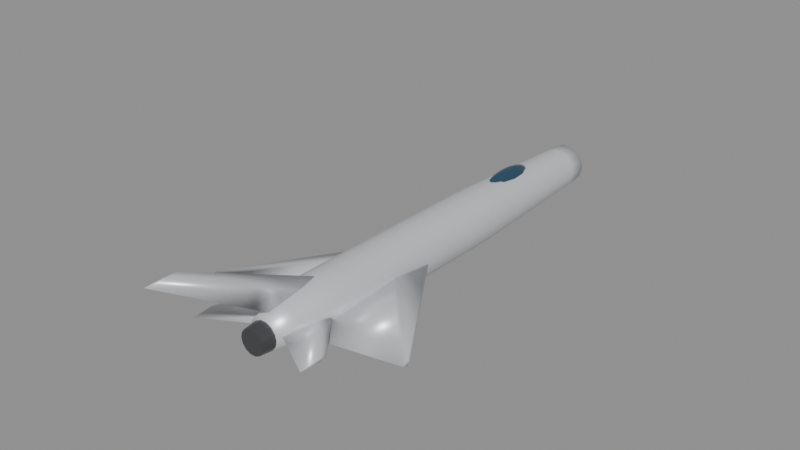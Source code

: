 # Source: mig21.blend  (saved by Blender 5.0.119; exported with 4.5.12 LTS)
import bpy
from mathutils import Matrix  # noqa: F401  (used for matrix-valued properties, if any)

bpy.ops.wm.read_factory_settings(use_empty=True)
scene = bpy.context.scene
scene.name = 'Scene'

# ---- materials (node trees are filled in below, after node groups)
mat_body_mig21 = bpy.data.materials.new('Body_mig21')
mat_body_mig21.diffuse_color = (0.74, 0.76, 0.79, 1.0)
mat_canopy = bpy.data.materials.new('Canopy')
mat_canopy.diffuse_color = (0.05, 0.12, 0.2, 1.0)
mat_detail = bpy.data.materials.new('Detail')
mat_detail.diffuse_color = (0.12, 0.12, 0.13, 1.0)

# ---- material node trees
mat_body_mig21.use_nodes = True; mat_body_mig21.node_tree.nodes.clear()
_N = mat_body_mig21.node_tree.nodes; _L = mat_body_mig21.node_tree.links
n0 = _N.new('ShaderNodeBsdfPrincipled'); n0.name = 'Principled BSDF'; n0.location = (-200, 100)
n0.inputs[0].default_value = (0.74, 0.76, 0.79, 1.0)
n0.inputs[1].default_value = 0.35
n0.inputs[2].default_value = 0.4
n1 = _N.new('ShaderNodeOutputMaterial'); n1.name = 'Material Output'; n1.location = (200, 100)
_L.new(n0.outputs[0], n1.inputs[0])
n1.is_active_output = True
mat_canopy.use_nodes = True; mat_canopy.node_tree.nodes.clear()
_N = mat_canopy.node_tree.nodes; _L = mat_canopy.node_tree.links
n0 = _N.new('ShaderNodeBsdfPrincipled'); n0.name = 'Principled BSDF'; n0.location = (-200, 100)
n0.inputs[0].default_value = (0.05, 0.12, 0.2, 1.0)
n0.inputs[1].default_value = 0.6
n0.inputs[2].default_value = 0.08
n1 = _N.new('ShaderNodeOutputMaterial'); n1.name = 'Material Output'; n1.location = (200, 100)
_L.new(n0.outputs[0], n1.inputs[0])
n1.is_active_output = True
mat_detail.use_nodes = True; mat_detail.node_tree.nodes.clear()
_N = mat_detail.node_tree.nodes; _L = mat_detail.node_tree.links
n0 = _N.new('ShaderNodeBsdfPrincipled'); n0.name = 'Principled BSDF'; n0.location = (-200, 100)
n0.inputs[0].default_value = (0.12, 0.12, 0.13, 1.0)
n0.inputs[1].default_value = 0.7
n0.inputs[2].default_value = 0.35
n1 = _N.new('ShaderNodeOutputMaterial'); n1.name = 'Material Output'; n1.location = (200, 100)
_L.new(n0.outputs[0], n1.inputs[0])
n1.is_active_output = True

# ---- meshes
me_mig21_body = bpy.data.meshes.new('mig21_Body')
me_mig21_body.from_pydata([(0.5013, -7.35, 0.06836), (0.4516, -7.35, 0.2858), (0.3125, -7.35, 0.4603), (0.1115, -7.35, 0.5571), (-0.1115, -7.35, 0.5571), (-0.3125, -7.35, 0.4603), (-0.4516, -7.35, 0.2858), (-0.5013, -7.35, 0.06836), (-0.4516, -7.35, -0.1491), (-0.3125, -7.35, -0.3236), (-0.1115, -7.35, -0.4203), (0.1115, -7.35, -0.4203), (0.3125, -7.35, -0.3236), (0.4516, -7.35, -0.1491), (0.6566, -6.682, 0.06214), (0.5916, -6.682, 0.347), (0.4094, -6.682, 0.5755), (0.1461, -6.682, 0.7023), (-0.1461, -6.682, 0.7023), (-0.4094, -6.682, 0.5755), (-0.5916, -6.682, 0.347), (-0.6566, -6.682, 0.06214), (-0.5916, -6.682, -0.2228), (-0.4094, -6.682, -0.4512), (-0.1461, -6.682, -0.578), (0.1461, -6.682, -0.578), (0.4094, -6.682, -0.4512), (0.5916, -6.682, -0.2228), (0.812, -6.014, 0.05593), (0.7316, -6.014, 0.4082), (0.5063, -6.014, 0.6908), (0.1807, -6.014, 0.8475), (-0.1807, -6.014, 0.8475), (-0.5063, -6.014, 0.6908), (-0.7316, -6.014, 0.4082), (-0.812, -6.014, 0.05593), (-0.7316, -6.014, -0.2964), (-0.5063, -6.014, -0.5789), (-0.1807, -6.014, -0.7357), (0.1807, -6.014, -0.7357), (0.5063, -6.014, -0.5789), (0.7316, -6.014, -0.2964), (0.9114, -5.345, 0.04971), (0.8211, -5.345, 0.4452), (0.5682, -5.345, 0.7623), (0.2028, -5.345, 0.9383), (-0.2028, -5.345, 0.9383), (-0.5682, -5.345, 0.7623), (-0.8211, -5.345, 0.4452), (-0.9114, -5.345, 0.04971), (-0.8211, -5.345, -0.3457), (-0.5682, -5.345, -0.6628), (-0.2028, -5.345, -0.8388), (0.2028, -5.345, -0.8388), (0.5682, -5.345, -0.6628), (0.8211, -5.345, -0.3457), (0.9114, -4.677, 0.0435), (0.8211, -4.677, 0.4389), (0.5682, -4.677, 0.7561), (0.2028, -4.677, 0.932), (-0.2028, -4.677, 0.932), (-0.5682, -4.677, 0.7561), (-0.8211, -4.677, 0.4389), (-0.9114, -4.677, 0.0435), (-0.8211, -4.677, -0.3519), (-0.5682, -4.677, -0.6691), (-0.2028, -4.677, -0.8451), (0.2028, -4.677, -0.8451), (0.5682, -4.677, -0.6691), (0.8211, -4.677, -0.3519), (0.9114, -4.009, 0.03728), (0.8211, -4.009, 0.4327), (0.5682, -4.009, 0.7498), (0.2028, -4.009, 0.9258), (-0.2028, -4.009, 0.9258), (-0.5682, -4.009, 0.7498), (-0.8211, -4.009, 0.4327), (-0.9114, -4.009, 0.03728), (-0.8211, -4.009, -0.3582), (-0.5682, -4.009, -0.6753), (-0.2028, -4.009, -0.8513), (0.2028, -4.009, -0.8513), (0.5682, -4.009, -0.6753), (0.8211, -4.009, -0.3582), (0.9114, -3.341, 0.03107), (0.8211, -3.341, 0.4265), (0.5682, -3.341, 0.7436), (0.2028, -3.341, 0.9196), (-0.2028, -3.341, 0.9196), (-0.5682, -3.341, 0.7436), (-0.8211, -3.341, 0.4265), (-0.9114, -3.341, 0.03107), (-0.8211, -3.341, -0.3644), (-0.5682, -3.341, -0.6815), (-0.2028, -3.341, -0.8575), (0.2028, -3.341, -0.8575), (0.5682, -3.341, -0.6815), (0.8211, -3.341, -0.3644), (0.9114, -2.673, 0.02486), (0.8211, -2.673, 0.4203), (0.5682, -2.673, 0.7374), (0.2028, -2.673, 0.9134), (-0.2028, -2.673, 0.9134), (-0.5682, -2.673, 0.7374), (-0.8211, -2.673, 0.4203), (-0.9114, -2.673, 0.02486), (-0.8211, -2.673, -0.3706), (-0.5682, -2.673, -0.6877), (-0.2028, -2.673, -0.8637), (0.2028, -2.673, -0.8637), (0.5682, -2.673, -0.6877), (0.8211, -2.673, -0.3706), (0.9114, -2.005, 0.01864), (0.8211, -2.005, 0.4141), (0.5682, -2.005, 0.7312), (0.2028, -2.005, 0.9072), (-0.2028, -2.005, 0.9072), (-0.5682, -2.005, 0.7312), (-0.8211, -2.005, 0.4141), (-0.9114, -2.005, 0.01864), (-0.8211, -2.005, -0.3768), (-0.5682, -2.005, -0.6939), (-0.2028, -2.005, -0.8699), (0.2028, -2.005, -0.8699), (0.5682, -2.005, -0.6939), (0.8211, -2.005, -0.3768), (0.9114, -1.336, 0.01243), (0.8211, -1.336, 0.4079), (0.5682, -1.336, 0.725), (0.2028, -1.336, 0.901), (-0.2028, -1.336, 0.901), (-0.5682, -1.336, 0.725), (-0.8211, -1.336, 0.4079), (-0.9114, -1.336, 0.01243), (-0.8211, -1.336, -0.383), (-0.5682, -1.336, -0.7001), (-0.2028, -1.336, -0.8761), (0.2028, -1.336, -0.8761), (0.5682, -1.336, -0.7001), (0.8211, -1.336, -0.383), (0.9114, -0.6682, 0.006214), (0.8211, -0.6682, 0.4017), (0.5682, -0.6682, 0.7188), (0.2028, -0.6682, 0.8948), (-0.2028, -0.6682, 0.8948), (-0.5682, -0.6682, 0.7188), (-0.8211, -0.6682, 0.4017), (-0.9114, -0.6682, 0.006214), (-0.8211, -0.6682, -0.3892), (-0.5682, -0.6682, -0.7063), (-0.2028, -0.6682, -0.8823), (0.2028, -0.6682, -0.8823), (0.5682, -0.6682, -0.7063), (0.8211, -0.6682, -0.3892), (0.9114, 0.0, 0.0), (0.8211, 0.0, 0.3954), (0.5682, 0.0, 0.7126), (0.2028, 0.0, 0.8885), (-0.2028, 0.0, 0.8885), (-0.5682, 0.0, 0.7126), (-0.8211, 0.0, 0.3954), (-0.9114, 0.0, 1.116e-16), (-0.8211, 0.0, -0.3954), (-0.5682, 0.0, -0.7126), (-0.2028, 0.0, -0.8885), (0.2028, 0.0, -0.8885), (0.5682, 0.0, -0.7126), (0.8211, 0.0, -0.3954), (0.9114, 0.6682, -0.006214), (0.8211, 0.6682, 0.3892), (0.5682, 0.6682, 0.7063), (0.2028, 0.6682, 0.8823), (-0.2028, 0.6682, 0.8823), (-0.5682, 0.6682, 0.7063), (-0.8211, 0.6682, 0.3892), (-0.9114, 0.6682, -0.006214), (-0.8211, 0.6682, -0.4017), (-0.5682, 0.6682, -0.7188), (-0.2028, 0.6682, -0.8948), (0.2028, 0.6682, -0.8948), (0.5682, 0.6682, -0.7188), (0.8211, 0.6682, -0.4017), (0.9114, 1.336, -0.01243), (0.8211, 1.336, 0.383), (0.5682, 1.336, 0.7001), (0.2028, 1.336, 0.8761), (-0.2028, 1.336, 0.8761), (-0.5682, 1.336, 0.7001), (-0.8211, 1.336, 0.383), (-0.9114, 1.336, -0.01243), (-0.8211, 1.336, -0.4079), (-0.5682, 1.336, -0.725), (-0.2028, 1.336, -0.901), (0.2028, 1.336, -0.901), (0.5682, 1.336, -0.725), (0.8211, 1.336, -0.4079), (0.9016, 2.005, -0.01864), (0.8123, 2.005, 0.3725), (0.5621, 2.005, 0.6862), (0.2006, 2.005, 0.8603), (-0.2006, 2.005, 0.8603), (-0.5621, 2.005, 0.6862), (-0.8123, 2.005, 0.3725), (-0.9016, 2.005, -0.01864), (-0.8123, 2.005, -0.4098), (-0.5621, 2.005, -0.7235), (-0.2006, 2.005, -0.8976), (0.2006, 2.005, -0.8976), (0.5621, 2.005, -0.7235), (0.8123, 2.005, -0.4098), (0.8743, 2.673, -0.02486), (0.7877, 2.673, 0.3545), (0.5451, 2.673, 0.6587), (0.1946, 2.673, 0.8276), (-0.1946, 2.673, 0.8276), (-0.5451, 2.673, 0.6587), (-0.7877, 2.673, 0.3545), (-0.8743, 2.673, -0.02486), (-0.7877, 2.673, -0.4042), (-0.5451, 2.673, -0.7084), (-0.1946, 2.673, -0.8773), (0.1946, 2.673, -0.8773), (0.5451, 2.673, -0.7084), (0.7877, 2.673, -0.4042), (0.8471, 3.341, -0.03107), (0.7632, 3.341, 0.3365), (0.5281, 3.341, 0.6312), (0.1885, 3.341, 0.7948), (-0.1885, 3.341, 0.7948), (-0.5281, 3.341, 0.6312), (-0.7632, 3.341, 0.3365), (-0.8471, 3.341, -0.03107), (-0.7632, 3.341, -0.3986), (-0.5281, 3.341, -0.6933), (-0.1885, 3.341, -0.8569), (0.1885, 3.341, -0.8569), (0.5281, 3.341, -0.6933), (0.7632, 3.341, -0.3986), (0.8198, 4.009, -0.03728), (0.7386, 4.009, 0.3184), (0.5112, 4.009, 0.6037), (0.1824, 4.009, 0.762), (-0.1824, 4.009, 0.762), (-0.5112, 4.009, 0.6037), (-0.7386, 4.009, 0.3184), (-0.8198, 4.009, -0.03728), (-0.7386, 4.009, -0.393), (-0.5112, 4.009, -0.6782), (-0.1824, 4.009, -0.8366), (0.1824, 4.009, -0.8366), (0.5112, 4.009, -0.6782), (0.7386, 4.009, -0.393), (0.7926, 4.677, -0.0435), (0.7141, 4.677, 0.3004), (0.4942, 4.677, 0.5762), (0.1764, 4.677, 0.7292), (-0.1764, 4.677, 0.7292), (-0.4942, 4.677, 0.5762), (-0.7141, 4.677, 0.3004), (-0.7926, 4.677, -0.0435), (-0.7141, 4.677, -0.3874), (-0.4942, 4.677, -0.6632), (-0.1764, 4.677, -0.8162), (0.1764, 4.677, -0.8162), (0.4942, 4.677, -0.6632), (0.7141, 4.677, -0.3874), (0.7653, 5.345, -0.04971), (0.6895, 5.345, 0.2823), (0.4772, 5.345, 0.5486), (0.1703, 5.345, 0.6964), (-0.1703, 5.345, 0.6964), (-0.4772, 5.345, 0.5486), (-0.6895, 5.345, 0.2823), (-0.7653, 5.345, -0.04971), (-0.6895, 5.345, -0.3818), (-0.4772, 5.345, -0.6481), (-0.1703, 5.345, -0.7958), (0.1703, 5.345, -0.7958), (0.4772, 5.345, -0.6481), (0.6895, 5.345, -0.3818), (0.7381, 6.014, -0.05593), (0.665, 6.014, 0.2643), (0.4602, 6.014, 0.5211), (0.1642, 6.014, 0.6636), (-0.1642, 6.014, 0.6636), (-0.4602, 6.014, 0.5211), (-0.665, 6.014, 0.2643), (-0.7381, 6.014, -0.05593), (-0.665, 6.014, -0.3762), (-0.4602, 6.014, -0.633), (-0.1642, 6.014, -0.7755), (0.1642, 6.014, -0.7755), (0.4602, 6.014, -0.633), (0.665, 6.014, -0.3762), (0.7108, 6.682, -0.06214), (0.6404, 6.682, 0.2463), (0.4432, 6.682, 0.4936), (0.1582, 6.682, 0.6308), (-0.1582, 6.682, 0.6308), (-0.4432, 6.682, 0.4936), (-0.6404, 6.682, 0.2463), (-0.7108, 6.682, -0.06214), (-0.6404, 6.682, -0.3705), (-0.4432, 6.682, -0.6179), (-0.1582, 6.682, -0.7551), (0.1582, 6.682, -0.7551), (0.4432, 6.682, -0.6179), (0.6404, 6.682, -0.3705), (0.6836, 7.35, -0.06836), (0.6159, 7.35, 0.2282), (0.4262, 7.35, 0.4661), (0.1521, 7.35, 0.5981), (-0.1521, 7.35, 0.5981), (-0.4262, 7.35, 0.4661), (-0.6159, 7.35, 0.2282), (-0.6836, 7.35, -0.06836), (-0.6159, 7.35, -0.3649), (-0.4262, 7.35, -0.6028), (-0.1521, 7.35, -0.7348), (0.1521, 7.35, -0.7348), (0.4262, 7.35, -0.6028), (0.6159, 7.35, -0.3649), (0.4557, -0.882, 0.0), (0.4557, -2.646, 0.2058), (0.4557, -6.762, 0.0), (0.4557, -2.646, -0.2058), (3.6, -5.724, -0.1097), (3.6, -5.812, -0.02741), (3.6, -6.018, -0.1097), (3.6, -5.812, -0.1921), (-0.4557, -0.882, 0.0), (-0.4557, -2.646, 0.2058), (-0.4557, -6.762, 0.0), (-0.4557, -2.646, -0.2058), (-3.6, -5.724, -0.1097), (-3.6, -5.812, -0.02741), (-3.6, -6.018, -0.1097), (-3.6, -5.812, -0.1921), (0.0, -4.557, 0.5468), (0.09996, -5.432, 0.5468), (0.0, -7.056, 0.5468), (-0.09996, -5.432, 0.5468), (0.0, -9.916, 3.046), (0.04998, -10.27, 3.046), (0.0, -10.92, 3.046), (-0.04998, -10.27, 3.046), (0.2734, -4.932, 0.09114), (0.2734, -5.569, 0.1761), (0.2734, -7.056, 0.09114), (0.2734, -5.569, 0.006174), (2.001, -7.089, 0.09114), (2.001, -7.376, 0.1442), (2.001, -8.045, 0.09114), (2.001, -7.376, 0.03804), (-0.2734, -4.932, 0.09114), (-0.2734, -5.569, 0.1761), (-0.2734, -7.056, 0.09114), (-0.2734, -5.569, 0.006174), (-2.001, -7.089, 0.09114), (-2.001, -7.376, 0.1442), (-2.001, -8.045, 0.09114), (-2.001, -7.376, 0.03804)], [], [(0, 14, 15, 1), (1, 15, 16, 2), (2, 16, 17, 3), (3, 17, 18, 4), (4, 18, 19, 5), (5, 19, 20, 6), (6, 20, 21, 7), (7, 21, 22, 8), (8, 22, 23, 9), (9, 23, 24, 10), (10, 24, 25, 11), (11, 25, 26, 12), (12, 26, 27, 13), (13, 27, 14, 0), (14, 28, 29, 15), (15, 29, 30, 16), (16, 30, 31, 17), (17, 31, 32, 18), (18, 32, 33, 19), (19, 33, 34, 20), (20, 34, 35, 21), (21, 35, 36, 22), (22, 36, 37, 23), (23, 37, 38, 24), (24, 38, 39, 25), (25, 39, 40, 26), (26, 40, 41, 27), (27, 41, 28, 14), (28, 42, 43, 29), (29, 43, 44, 30), (30, 44, 45, 31), (31, 45, 46, 32), (32, 46, 47, 33), (33, 47, 48, 34), (34, 48, 49, 35), (35, 49, 50, 36), (36, 50, 51, 37), (37, 51, 52, 38), (38, 52, 53, 39), (39, 53, 54, 40), (40, 54, 55, 41), (41, 55, 42, 28), (42, 56, 57, 43), (43, 57, 58, 44), (44, 58, 59, 45), (45, 59, 60, 46), (46, 60, 61, 47), (47, 61, 62, 48), (48, 62, 63, 49), (49, 63, 64, 50), (50, 64, 65, 51), (51, 65, 66, 52), (52, 66, 67, 53), (53, 67, 68, 54), (54, 68, 69, 55), (55, 69, 56, 42), (56, 70, 71, 57), (57, 71, 72, 58), (58, 72, 73, 59), (59, 73, 74, 60), (60, 74, 75, 61), (61, 75, 76, 62), (62, 76, 77, 63), (63, 77, 78, 64), (64, 78, 79, 65), (65, 79, 80, 66), (66, 80, 81, 67), (67, 81, 82, 68), (68, 82, 83, 69), (69, 83, 70, 56), (70, 84, 85, 71), (71, 85, 86, 72), (72, 86, 87, 73), (73, 87, 88, 74), (74, 88, 89, 75), (75, 89, 90, 76), (76, 90, 91, 77), (77, 91, 92, 78), (78, 92, 93, 79), (79, 93, 94, 80), (80, 94, 95, 81), (81, 95, 96, 82), (82, 96, 97, 83), (83, 97, 84, 70), (84, 98, 99, 85), (85, 99, 100, 86), (86, 100, 101, 87), (87, 101, 102, 88), (88, 102, 103, 89), (89, 103, 104, 90), (90, 104, 105, 91), (91, 105, 106, 92), (92, 106, 107, 93), (93, 107, 108, 94), (94, 108, 109, 95), (95, 109, 110, 96), (96, 110, 111, 97), (97, 111, 98, 84), (98, 112, 113, 99), (99, 113, 114, 100), (100, 114, 115, 101), (101, 115, 116, 102), (102, 116, 117, 103), (103, 117, 118, 104), (104, 118, 119, 105), (105, 119, 120, 106), (106, 120, 121, 107), (107, 121, 122, 108), (108, 122, 123, 109), (109, 123, 124, 110), (110, 124, 125, 111), (111, 125, 112, 98), (112, 126, 127, 113), (113, 127, 128, 114), (114, 128, 129, 115), (115, 129, 130, 116), (116, 130, 131, 117), (117, 131, 132, 118), (118, 132, 133, 119), (119, 133, 134, 120), (120, 134, 135, 121), (121, 135, 136, 122), (122, 136, 137, 123), (123, 137, 138, 124), (124, 138, 139, 125), (125, 139, 126, 112), (126, 140, 141, 127), (127, 141, 142, 128), (128, 142, 143, 129), (129, 143, 144, 130), (130, 144, 145, 131), (131, 145, 146, 132), (132, 146, 147, 133), (133, 147, 148, 134), (134, 148, 149, 135), (135, 149, 150, 136), (136, 150, 151, 137), (137, 151, 152, 138), (138, 152, 153, 139), (139, 153, 140, 126), (140, 154, 155, 141), (141, 155, 156, 142), (142, 156, 157, 143), (143, 157, 158, 144), (144, 158, 159, 145), (145, 159, 160, 146), (146, 160, 161, 147), (147, 161, 162, 148), (148, 162, 163, 149), (149, 163, 164, 150), (150, 164, 165, 151), (151, 165, 166, 152), (152, 166, 167, 153), (153, 167, 154, 140), (154, 168, 169, 155), (155, 169, 170, 156), (156, 170, 171, 157), (157, 171, 172, 158), (158, 172, 173, 159), (159, 173, 174, 160), (160, 174, 175, 161), (161, 175, 176, 162), (162, 176, 177, 163), (163, 177, 178, 164), (164, 178, 179, 165), (165, 179, 180, 166), (166, 180, 181, 167), (167, 181, 168, 154), (168, 182, 183, 169), (169, 183, 184, 170), (170, 184, 185, 171), (171, 185, 186, 172), (172, 186, 187, 173), (173, 187, 188, 174), (174, 188, 189, 175), (175, 189, 190, 176), (176, 190, 191, 177), (177, 191, 192, 178), (178, 192, 193, 179), (179, 193, 194, 180), (180, 194, 195, 181), (181, 195, 182, 168), (182, 196, 197, 183), (183, 197, 198, 184), (184, 198, 199, 185), (185, 199, 200, 186), (186, 200, 201, 187), (187, 201, 202, 188), (188, 202, 203, 189), (189, 203, 204, 190), (190, 204, 205, 191), (191, 205, 206, 192), (192, 206, 207, 193), (193, 207, 208, 194), (194, 208, 209, 195), (195, 209, 196, 182), (196, 210, 211, 197), (197, 211, 212, 198), (198, 212, 213, 199), (199, 213, 214, 200), (200, 214, 215, 201), (201, 215, 216, 202), (202, 216, 217, 203), (203, 217, 218, 204), (204, 218, 219, 205), (205, 219, 220, 206), (206, 220, 221, 207), (207, 221, 222, 208), (208, 222, 223, 209), (209, 223, 210, 196), (210, 224, 225, 211), (211, 225, 226, 212), (212, 226, 227, 213), (213, 227, 228, 214), (214, 228, 229, 215), (215, 229, 230, 216), (216, 230, 231, 217), (217, 231, 232, 218), (218, 232, 233, 219), (219, 233, 234, 220), (220, 234, 235, 221), (221, 235, 236, 222), (222, 236, 237, 223), (223, 237, 224, 210), (224, 238, 239, 225), (225, 239, 240, 226), (226, 240, 241, 227), (227, 241, 242, 228), (228, 242, 243, 229), (229, 243, 244, 230), (230, 244, 245, 231), (231, 245, 246, 232), (232, 246, 247, 233), (233, 247, 248, 234), (234, 248, 249, 235), (235, 249, 250, 236), (236, 250, 251, 237), (237, 251, 238, 224), (238, 252, 253, 239), (239, 253, 254, 240), (240, 254, 255, 241), (241, 255, 256, 242), (242, 256, 257, 243), (243, 257, 258, 244), (244, 258, 259, 245), (245, 259, 260, 246), (246, 260, 261, 247), (247, 261, 262, 248), (248, 262, 263, 249), (249, 263, 264, 250), (250, 264, 265, 251), (251, 265, 252, 238), (252, 266, 267, 253), (253, 267, 268, 254), (254, 268, 269, 255), (255, 269, 270, 256), (256, 270, 271, 257), (257, 271, 272, 258), (258, 272, 273, 259), (259, 273, 274, 260), (260, 274, 275, 261), (261, 275, 276, 262), (262, 276, 277, 263), (263, 277, 278, 264), (264, 278, 279, 265), (265, 279, 266, 252), (266, 280, 281, 267), (267, 281, 282, 268), (268, 282, 283, 269), (269, 283, 284, 270), (270, 284, 285, 271), (271, 285, 286, 272), (272, 286, 287, 273), (273, 287, 288, 274), (274, 288, 289, 275), (275, 289, 290, 276), (276, 290, 291, 277), (277, 291, 292, 278), (278, 292, 293, 279), (279, 293, 280, 266), (280, 294, 295, 281), (281, 295, 296, 282), (282, 296, 297, 283), (283, 297, 298, 284), (284, 298, 299, 285), (285, 299, 300, 286), (286, 300, 301, 287), (287, 301, 302, 288), (288, 302, 303, 289), (289, 303, 304, 290), (290, 304, 305, 291), (291, 305, 306, 292), (292, 306, 307, 293), (293, 307, 294, 280), (294, 308, 309, 295), (295, 309, 310, 296), (296, 310, 311, 297), (297, 311, 312, 298), (298, 312, 313, 299), (299, 313, 314, 300), (300, 314, 315, 301), (301, 315, 316, 302), (302, 316, 317, 303), (303, 317, 318, 304), (304, 318, 319, 305), (305, 319, 320, 306), (306, 320, 321, 307), (307, 321, 308, 294), (13, 0, 1, 2, 3, 4, 5, 6, 7, 8, 9, 10, 11, 12), (308, 321, 320, 319, 318, 317, 316, 315, 314, 313, 312, 311, 310, 309), (322, 323, 327, 326), (323, 324, 328, 327), (324, 325, 329, 328), (325, 322, 326, 329), (325, 324, 323, 322), (326, 327, 328, 329), (330, 334, 335, 331), (331, 335, 336, 332), (332, 336, 337, 333), (333, 337, 334, 330), (333, 330, 331, 332), (334, 337, 336, 335), (338, 342, 343, 339), (339, 343, 344, 340), (340, 344, 345, 341), (341, 345, 342, 338), (341, 338, 339, 340), (342, 345, 344, 343), (346, 347, 351, 350), (347, 348, 352, 351), (348, 349, 353, 352), (349, 346, 350, 353), (349, 348, 347, 346), (350, 351, 352, 353), (354, 358, 359, 355), (355, 359, 360, 356), (356, 360, 361, 357), (357, 361, 358, 354), (357, 354, 355, 356), (358, 361, 360, 359)])
me_mig21_body.polygons.foreach_set('use_smooth', [True] * 340)
me_mig21_body.materials.append(mat_body_mig21)
me_mig21_body.update()
me_mig21_canopy = bpy.data.meshes.new('mig21_Canopy')
me_mig21_canopy.from_pydata([(0.0, 3.675, 0.9843), (0.0, 4.455, 0.8829), (0.0, 4.778, 0.638), (0.0, 3.675, 0.2916), (0.06278, 4.04, 0.9579), (0.116, 4.35, 0.8829), (0.1516, 4.557, 0.7705), (0.1641, 4.63, 0.638), (0.1516, 4.557, 0.5054), (0.116, 4.35, 0.3931), (0.06278, 4.04, 0.318), (0.1087, 3.886, 0.9579), (0.2009, 4.065, 0.8829), (0.2625, 4.184, 0.7705), (0.2841, 4.226, 0.638), (0.2625, 4.184, 0.5054), (0.2009, 4.065, 0.3931), (0.1087, 3.886, 0.318), (0.1256, 3.675, 0.9579), (0.232, 3.675, 0.8829), (0.3031, 3.675, 0.7705), (0.3281, 3.675, 0.638), (0.3031, 3.675, 0.5054), (0.232, 3.675, 0.3931), (0.1256, 3.675, 0.318), (0.1087, 3.464, 0.9579), (0.2009, 3.285, 0.8829), (0.2625, 3.166, 0.7705), (0.2841, 3.124, 0.638), (0.2625, 3.166, 0.5054), (0.2009, 3.285, 0.3931), (0.1087, 3.464, 0.318), (0.06278, 3.31, 0.9579), (0.116, 3.0, 0.8829), (0.1516, 2.793, 0.7705), (0.1641, 2.72, 0.638), (0.1516, 2.793, 0.5054), (0.116, 3.0, 0.3931), (0.06278, 3.31, 0.318), (0.0, 3.253, 0.9579), (-1.956e-08, 2.895, 0.8829), (0.0, 2.656, 0.7705), (0.0, 2.572, 0.638), (0.0, 2.656, 0.5054), (-1.956e-08, 2.895, 0.3931), (0.0, 3.253, 0.318), (-0.06278, 3.31, 0.9579), (-0.116, 3.0, 0.8829), (-0.1516, 2.793, 0.7705), (-0.1641, 2.72, 0.638), (-0.1516, 2.793, 0.5054), (-0.116, 3.0, 0.3931), (-0.06278, 3.31, 0.318), (-0.1087, 3.464, 0.9579), (-0.2009, 3.285, 0.8829), (-0.2625, 3.166, 0.7705), (-0.2841, 3.124, 0.638), (-0.2625, 3.166, 0.5054), (-0.2009, 3.285, 0.3931), (-0.1087, 3.464, 0.318), (-0.1256, 3.675, 0.9579), (-0.232, 3.675, 0.8829), (-0.3031, 3.675, 0.7705), (-0.3281, 3.675, 0.638), (-0.3031, 3.675, 0.5054), (-0.232, 3.675, 0.3931), (-0.1256, 3.675, 0.318), (-0.1087, 3.886, 0.9579), (-0.2009, 4.065, 0.8829), (-0.2625, 4.184, 0.7705), (-0.2841, 4.226, 0.638), (-0.2625, 4.184, 0.5054), (-0.2009, 4.065, 0.3931), (-0.1087, 3.886, 0.318), (-0.06278, 4.04, 0.9579), (-0.116, 4.35, 0.8829), (-0.1516, 4.557, 0.7705), (-0.1641, 4.63, 0.638), (-0.1516, 4.557, 0.5054), (-0.116, 4.35, 0.3931), (-0.06278, 4.04, 0.318), (-4.889e-09, 4.097, 0.9579), (-9.778e-09, 4.694, 0.7705), (-9.778e-09, 4.694, 0.5054), (3.911e-08, 4.455, 0.3931), (-4.889e-09, 4.097, 0.318)], [], [(85, 84, 9, 10), (83, 2, 7, 8), (82, 1, 5, 6), (81, 0, 4), (3, 85, 10), (84, 83, 8, 9), (2, 82, 6, 7), (1, 81, 4, 5), (6, 5, 12, 13), (4, 0, 11), (3, 10, 17), (9, 8, 15, 16), (7, 6, 13, 14), (5, 4, 11, 12), (10, 9, 16, 17), (8, 7, 14, 15), (3, 17, 24), (16, 15, 22, 23), (14, 13, 20, 21), (12, 11, 18, 19), (17, 16, 23, 24), (15, 14, 21, 22), (13, 12, 19, 20), (11, 0, 18), (19, 18, 25, 26), (24, 23, 30, 31), (22, 21, 28, 29), (20, 19, 26, 27), (18, 0, 25), (3, 24, 31), (23, 22, 29, 30), (21, 20, 27, 28), (31, 30, 37, 38), (29, 28, 35, 36), (27, 26, 33, 34), (25, 0, 32), (3, 31, 38), (30, 29, 36, 37), (28, 27, 34, 35), (26, 25, 32, 33), (32, 0, 39), (3, 38, 45), (37, 36, 43, 44), (35, 34, 41, 42), (33, 32, 39, 40), (38, 37, 44, 45), (36, 35, 42, 43), (34, 33, 40, 41), (44, 43, 50, 51), (42, 41, 48, 49), (40, 39, 46, 47), (45, 44, 51, 52), (43, 42, 49, 50), (41, 40, 47, 48), (39, 0, 46), (3, 45, 52), (52, 51, 58, 59), (50, 49, 56, 57), (48, 47, 54, 55), (46, 0, 53), (3, 52, 59), (51, 50, 57, 58), (49, 48, 55, 56), (47, 46, 53, 54), (57, 56, 63, 64), (55, 54, 61, 62), (53, 0, 60), (3, 59, 66), (58, 57, 64, 65), (56, 55, 62, 63), (54, 53, 60, 61), (59, 58, 65, 66), (3, 66, 73), (65, 64, 71, 72), (63, 62, 69, 70), (61, 60, 67, 68), (66, 65, 72, 73), (64, 63, 70, 71), (62, 61, 68, 69), (60, 0, 67), (70, 69, 76, 77), (68, 67, 74, 75), (73, 72, 79, 80), (71, 70, 77, 78), (69, 68, 75, 76), (67, 0, 74), (3, 73, 80), (72, 71, 78, 79), (80, 79, 84, 85), (78, 77, 2, 83), (76, 75, 1, 82), (74, 0, 81), (3, 80, 85), (79, 78, 83, 84), (77, 76, 82, 2), (75, 74, 81, 1)])
me_mig21_canopy.polygons.foreach_set('use_smooth', [True] * 96)
me_mig21_canopy.materials.append(mat_canopy)
me_mig21_canopy.update()
me_mig21_detail = bpy.data.meshes.new('mig21_Detail')
me_mig21_detail.from_pydata([(-0.4557, -7.34, 0.0), (-0.4106, -7.34, -0.1977), (-0.2841, -7.34, -0.3563), (-0.1014, -7.34, -0.4443), (0.1014, -7.34, -0.4443), (0.2841, -7.34, -0.3563), (0.4106, -7.34, -0.1977), (0.4557, -7.34, -5.581e-17), (0.4106, -7.34, 0.1977), (0.2841, -7.34, 0.3563), (0.1014, -7.34, 0.4443), (-0.1014, -7.34, 0.4443), (-0.2841, -7.34, 0.3563), (-0.4106, -7.34, 0.1977), (-0.4101, -7.791, 0.0), (-0.3695, -7.791, -0.1779), (-0.2557, -7.791, -0.3207), (-0.09126, -7.791, -0.3998), (0.09126, -7.791, -0.3998), (0.2557, -7.791, -0.3207), (0.3695, -7.791, -0.1779), (0.4101, -7.791, -5.023e-17), (0.3695, -7.791, 0.1779), (0.2557, -7.791, 0.3207), (0.09126, -7.791, 0.3998), (-0.09126, -7.791, 0.3998), (-0.2557, -7.791, 0.3207), (-0.3695, -7.791, 0.1779), (-0.5651, 7.33, 0.0), (-0.5091, 7.33, -0.2452), (-0.3523, 7.33, -0.4418), (-0.1257, 7.33, -0.5509), (0.1257, 7.33, -0.5509), (0.3523, 7.33, -0.4418), (0.5091, 7.33, -0.2452), (0.5651, 7.33, -6.92e-17), (0.5091, 7.33, 0.2452), (0.3523, 7.33, 0.4418), (0.1257, 7.33, 0.5509), (-0.1257, 7.33, 0.5509), (-0.3523, 7.33, 0.4418), (-0.5091, 7.33, 0.2452), (-0.5651, 6.615, 0.0), (-0.5091, 6.615, -0.2452), (-0.3523, 6.615, -0.4418), (-0.1257, 6.615, -0.5509), (0.1257, 6.615, -0.5509), (0.3523, 6.615, -0.4418), (0.5091, 6.615, -0.2452), (0.5651, 6.615, -6.92e-17), (0.5091, 6.615, 0.2452), (0.3523, 6.615, 0.4418), (0.1257, 6.615, 0.5509), (-0.1257, 6.615, 0.5509), (-0.3523, 6.615, 0.4418), (-0.5091, 6.615, 0.2452)], [], [(0, 1, 15, 14), (1, 2, 16, 15), (2, 3, 17, 16), (3, 4, 18, 17), (4, 5, 19, 18), (5, 6, 20, 19), (6, 7, 21, 20), (7, 8, 22, 21), (8, 9, 23, 22), (9, 10, 24, 23), (10, 11, 25, 24), (11, 12, 26, 25), (12, 13, 27, 26), (13, 0, 14, 27), (13, 12, 11, 10, 9, 8, 7, 6, 5, 4, 3, 2, 1, 0), (14, 15, 16, 17, 18, 19, 20, 21, 22, 23, 24, 25, 26, 27), (28, 29, 43, 42), (29, 30, 44, 43), (30, 31, 45, 44), (31, 32, 46, 45), (32, 33, 47, 46), (33, 34, 48, 47), (34, 35, 49, 48), (35, 36, 50, 49), (36, 37, 51, 50), (37, 38, 52, 51), (38, 39, 53, 52), (39, 40, 54, 53), (40, 41, 55, 54), (41, 28, 42, 55), (41, 40, 39, 38, 37, 36, 35, 34, 33, 32, 31, 30, 29, 28), (42, 43, 44, 45, 46, 47, 48, 49, 50, 51, 52, 53, 54, 55)])
me_mig21_detail.materials.append(mat_detail)
me_mig21_detail.update()

# ---- objects
ob_body = bpy.data.objects.new('Body', me_mig21_body)
ob_canopy = bpy.data.objects.new('Canopy', me_mig21_canopy)
ob_detail = bpy.data.objects.new('Detail', me_mig21_detail)

# ---- transforms, parenting, visibility, modifiers, constraints
ob_body.location = (0.0, 0.0, 0.0)
ob_canopy.location = (0.0, 0.0, 0.0)
ob_detail.location = (0.0, 0.0, 0.0)

# ---- collection membership
scene.collection.objects.link(ob_body)
scene.collection.objects.link(ob_canopy)
scene.collection.objects.link(ob_detail)

# ---- scene / render settings (as saved in the file)
scene.frame_start = 1; scene.frame_end = 250; scene.frame_set(1)
scene.render.engine = 'BLENDER_EEVEE_NEXT'
scene.render.bake_bias = 0.0
scene.render.bake_samples = 0
scene.cycles.sampling_pattern = 'TABULATED_SOBOL'
scene.eevee.use_volume_custom_range = False
bpy.context.view_layer.update()

# ---- added for rendering (the .blend has no active camera and no usable light): camera, sun + grey world if the file has none
cam_auto = bpy.data.cameras.new('AutoCamera')
cam_auto.lens = 50.0
cam_auto.sensor_width = 36.0
cam_auto.clip_end = 1000.0
ob_auto_camera = bpy.data.objects.new('AutoCamera', cam_auto)
scene.collection.objects.link(ob_auto_camera)
ob_auto_camera.location = (18.5289, -24.0175, 15.8955)
ob_auto_camera.rotation_euler = (1.09748, -7.21219e-08, 0.694738)
scene.camera = ob_auto_camera
light_auto_sun = bpy.data.lights.new('AutoSun', 'SUN')
light_auto_sun.energy = 3.0
light_auto_sun.angle = 0.0523599
ob_auto_sun = bpy.data.objects.new('AutoSun', light_auto_sun)
scene.collection.objects.link(ob_auto_sun)
ob_auto_sun.rotation_euler = (0.872665, 0.174533, 0.523599)
if scene.world is None:
    world_auto = bpy.data.worlds.new('AutoWorld')
    world_auto.color = (0.3, 0.3, 0.3)
    scene.world = world_auto
bpy.context.view_layer.update()
